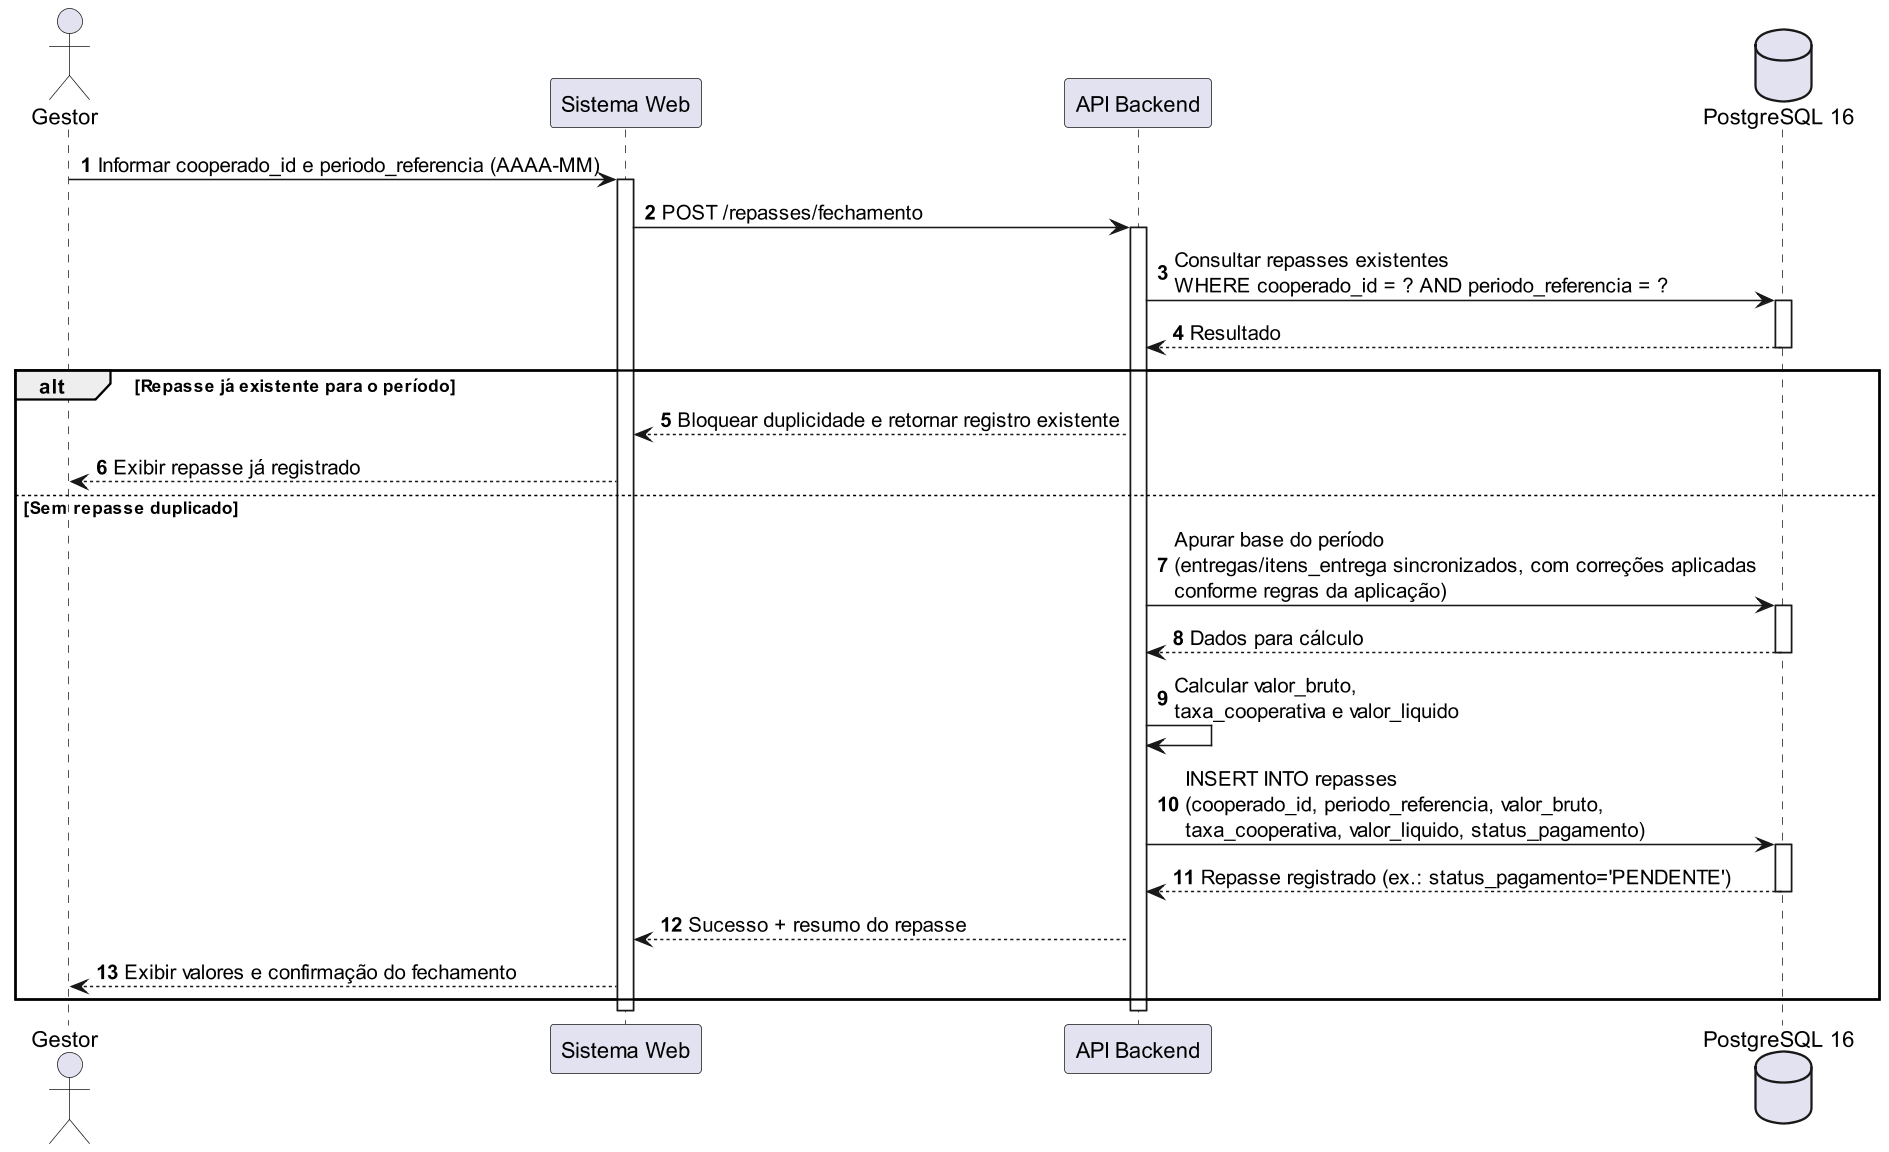

The diagram above was rendered by PlantUML. Its source (embedded in the PNG):
@startuml
!pragma layout smetana
skinparam dpi 150
autonumber

actor "Gestor" as Gestor
participant "Sistema Web" as Web
participant "API Backend" as API
database "PostgreSQL 16" as PG

Gestor -> Web: Informar cooperado_id e periodo_referencia (AAAA-MM)
activate Web
Web -> API: POST /repasses/fechamento
activate API

API -> PG: Consultar repasses existentes\nWHERE cooperado_id = ? AND periodo_referencia = ?
activate PG
PG --> API: Resultado
deactivate PG

alt Repasse já existente para o período
  API --> Web: Bloquear duplicidade e retornar registro existente
  Web --> Gestor: Exibir repasse já registrado
else Sem repasse duplicado
  API -> PG: Apurar base do período\n(entregas/itens_entrega sincronizados, com correções aplicadas\nconforme regras da aplicação)
  activate PG
  PG --> API: Dados para cálculo
  deactivate PG

  API -> API: Calcular valor_bruto,\ntaxa_cooperativa e valor_liquido

  API -> PG: INSERT INTO repasses\n(cooperado_id, periodo_referencia, valor_bruto,\ntaxa_cooperativa, valor_liquido, status_pagamento)
  activate PG
  PG --> API: Repasse registrado (ex.: status_pagamento='PENDENTE')
  deactivate PG

  API --> Web: Sucesso + resumo do repasse
  Web --> Gestor: Exibir valores e confirmação do fechamento
end

deactivate API
deactivate Web

@enduml